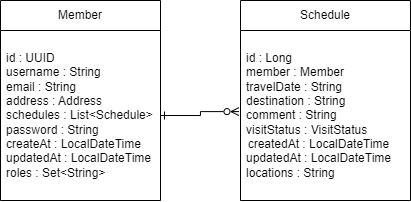

The diagram above was exported from draw.io. Its source (the exported page's mxGraphModel, read from the mxfile embedded in the PNG):
<mxGraphModel dx="1669" dy="508" grid="1" gridSize="10" guides="1" tooltips="1" connect="1" arrows="1" fold="1" page="1" pageScale="1" pageWidth="827" pageHeight="1169" math="0" shadow="0">
  <root>
    <mxCell id="0" />
    <mxCell id="1" parent="0" />
    <mxCell id="KTSpzNg_eLOSvymqB7yq-1" value="Member" style="swimlane;fontStyle=0;childLayout=stackLayout;horizontal=1;startSize=30;horizontalStack=0;resizeParent=1;resizeParentMax=0;resizeLast=0;collapsible=1;marginBottom=0;whiteSpace=wrap;html=1;" parent="1" vertex="1">
      <mxGeometry x="-90" y="320" width="160" height="200" as="geometry" />
    </mxCell>
    <mxCell id="KTSpzNg_eLOSvymqB7yq-2" value="id : UUID&lt;br&gt;username : String&lt;br&gt;email : String&lt;br&gt;address : Address&lt;br&gt;schedules : List&amp;lt;Schedule&amp;gt;&lt;br&gt;password : String&lt;br&gt;createAt : LocalDateTime&lt;br&gt;updatedAt : LocalDateTime&lt;br&gt;roles : Set&amp;lt;String&amp;gt;&lt;br&gt;" style="text;strokeColor=none;fillColor=none;align=left;verticalAlign=middle;spacingLeft=4;spacingRight=4;overflow=hidden;points=[[0,0.5],[1,0.5]];portConstraint=eastwest;rotatable=0;whiteSpace=wrap;html=1;" parent="KTSpzNg_eLOSvymqB7yq-1" vertex="1">
      <mxGeometry y="30" width="160" height="170" as="geometry" />
    </mxCell>
    <mxCell id="KTSpzNg_eLOSvymqB7yq-12" value="Schedule" style="swimlane;fontStyle=0;childLayout=stackLayout;horizontal=1;startSize=30;horizontalStack=0;resizeParent=1;resizeParentMax=0;resizeLast=0;collapsible=1;marginBottom=0;whiteSpace=wrap;html=1;" parent="1" vertex="1">
      <mxGeometry x="150" y="320" width="170" height="200" as="geometry" />
    </mxCell>
    <mxCell id="KTSpzNg_eLOSvymqB7yq-13" value="id : Long&lt;br style=&quot;border-color: var(--border-color); text-align: center;&quot;&gt;&lt;span style=&quot;text-align: center;&quot;&gt;member : Member&lt;/span&gt;&lt;br style=&quot;border-color: var(--border-color); text-align: center;&quot;&gt;&lt;span style=&quot;text-align: center;&quot;&gt;travelDate : String&lt;/span&gt;&lt;br style=&quot;border-color: var(--border-color); text-align: center;&quot;&gt;&lt;span style=&quot;text-align: center;&quot;&gt;destination : String&lt;/span&gt;&lt;br style=&quot;border-color: var(--border-color); text-align: center;&quot;&gt;&lt;span style=&quot;text-align: center;&quot;&gt;comment : String&lt;/span&gt;&lt;br style=&quot;border-color: var(--border-color); text-align: center;&quot;&gt;&lt;span style=&quot;text-align: center;&quot;&gt;visitStatus : VisitStatus&lt;/span&gt;&lt;br style=&quot;border-color: var(--border-color); text-align: center;&quot;&gt;&lt;div style=&quot;text-align: center;&quot;&gt;&lt;span style=&quot;background-color: initial;&quot;&gt;createdAt : LocalDateTime&lt;/span&gt;&lt;/div&gt;&lt;div style=&quot;text-align: center;&quot;&gt;&lt;span style=&quot;background-color: initial;&quot;&gt;updatedAt : LocalDateTime&lt;/span&gt;&lt;/div&gt;&lt;div style=&quot;&quot;&gt;locations : String&lt;/div&gt;" style="text;strokeColor=none;fillColor=none;align=left;verticalAlign=middle;spacingLeft=4;spacingRight=4;overflow=hidden;points=[[0,0.5],[1,0.5]];portConstraint=eastwest;rotatable=0;whiteSpace=wrap;html=1;" parent="KTSpzNg_eLOSvymqB7yq-12" vertex="1">
      <mxGeometry y="30" width="170" height="170" as="geometry" />
    </mxCell>
    <mxCell id="KTSpzNg_eLOSvymqB7yq-16" style="rounded=0;orthogonalLoop=1;jettySize=auto;html=1;exitX=1;exitY=0.5;exitDx=0;exitDy=0;entryX=-0.009;entryY=0.477;entryDx=0;entryDy=0;edgeStyle=orthogonalEdgeStyle;strokeColor=default;endArrow=ERzeroToMany;endFill=0;startArrow=ERone;startFill=0;entryPerimeter=0;" parent="1" source="KTSpzNg_eLOSvymqB7yq-2" target="KTSpzNg_eLOSvymqB7yq-13" edge="1">
      <mxGeometry relative="1" as="geometry" />
    </mxCell>
  </root>
</mxGraphModel>